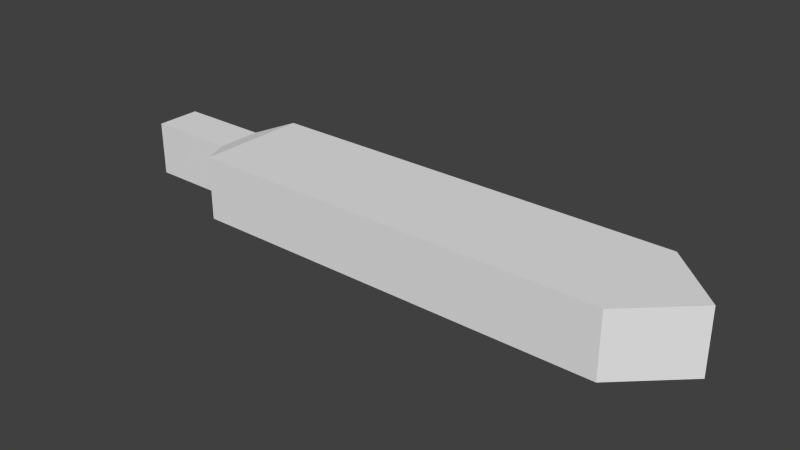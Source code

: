 # Source: GreatswordBlade.blend  (saved by Blender 2.71.0; exported with 4.5.12 LTS)
import bpy
from mathutils import Matrix  # noqa: F401  (used for matrix-valued properties, if any)

bpy.ops.wm.read_factory_settings(use_empty=True)
scene = bpy.context.scene
scene.name = 'Scene'

# ---- collections
col_collection_1 = bpy.data.collections.new('Collection 1'); scene.collection.children.link(col_collection_1)

# ---- world
world_world = bpy.data.worlds.new('World'); scene.world = world_world
world_world.color = (0.05088, 0.05088, 0.05088)
world_world.use_sun_shadow = False
world_world.sun_shadow_jitter_overblur = 0.0
world_world.cycles.sampling_method = 'MANUAL'
world_world.cycles.sample_map_resolution = 256

# ---- meshes
me_cube_001 = bpy.data.meshes.new('Cube.001')
me_cube_001.from_pydata([(0.6152, -1.0, 0.0), (0.6152, 1.0, 0.0), (2.965, 1.0, 0.0), (2.965, -1.0, 0.0), (0.6152, -1.0, 2.0), (0.6152, 1.0, 2.0), (2.965, 1.0, 2.0), (2.965, -1.0, 2.0), (3.297, 0.0, 0.0), (3.297, 0.0, 0.0), (3.297, 0.0, 2.0), (3.297, 0.0, 2.0), (0.5069, -0.3975, 0.155), (0.5069, 0.3975, 0.155), (0.5069, -0.3975, 1.845), (0.5069, 0.3975, 1.845), (0.002122, -0.3975, 0.155), (0.002122, 0.3975, 0.155), (0.002122, -0.3975, 1.845), (0.002122, 0.3975, 1.845), (0.6152, -0.3333, 2.0), (0.6152, 0.3333, 2.0), (0.6152, 0.3333, 0.0), (0.6152, -0.3333, 0.0), (2.965, 0.3333, 2.0), (2.965, -0.3333, 2.0), (2.965, -0.3333, 0.0), (2.965, 0.3333, 0.0), (3.297, 0.0, 2.0), (3.297, 0.0, 2.0), (3.297, 0.0, 0.0), (3.297, 0.0, 0.0), (0.5069, -0.1325, 1.845), (0.5069, 0.1325, 1.845), (0.5069, 0.1325, 0.155), (0.5069, -0.1325, 0.155), (0.002122, -0.1325, 1.845), (0.002122, 0.1325, 1.845), (0.002122, 0.1325, 0.155), (0.002122, -0.1325, 0.155)], [], [(23, 0, 12, 35), (5, 6, 2, 1), (27, 2, 8, 31), (7, 4, 0, 3), (22, 1, 2, 27), (24, 6, 5, 21), (29, 11, 9, 30), (7, 3, 9, 11), (25, 7, 11, 29), (2, 6, 10, 8), (35, 12, 16, 39), (5, 1, 13, 15), (21, 5, 15, 33), (0, 4, 14, 12), (37, 19, 17, 38), (15, 13, 17, 19), (33, 15, 19, 37), (12, 14, 18, 16), (1, 22, 34, 13), (22, 23, 35, 34), (3, 26, 30, 9), (26, 27, 31, 30), (0, 23, 26, 3), (23, 22, 27, 26), (7, 25, 20, 4), (25, 24, 21, 20), (10, 28, 31, 8), (28, 29, 30, 31), (6, 24, 28, 10), (24, 25, 29, 28), (13, 34, 38, 17), (34, 35, 39, 38), (4, 20, 32, 14), (20, 21, 33, 32), (18, 36, 39, 16), (36, 37, 38, 39), (14, 32, 36, 18), (32, 33, 37, 36)])
_ca = me_cube_001.color_attributes.new('Col', 'BYTE_COLOR', 'CORNER')
_ca.data.foreach_set('color', [0.7682, 0.7682, 0.7682, 1.0, 1.0, 1.0, 1.0, 1.0, 0.8714, 0.8714, 0.8714, 1.0, 0.7682, 0.7682, 0.7682, 1.0, 1.0, 1.0, 1.0, 1.0, 1.0, 1.0, 1.0, 1.0, 1.0, 1.0, 1.0, 1.0, 1.0, 1.0, 1.0, 1.0, 0.7682, 0.7682, 0.7682, 1.0, 0.7835, 0.7835, 0.7835, 1.0, 0.7682, 0.7682, 0.7682, 1.0, 0.7682, 0.7682, 0.7682, 1.0, 0.7682, 0.7682, 0.7682, 1.0, 0.8148, 0.8148, 0.8148, 1.0, 0.7682, 0.7682, 0.7682, 1.0, 0.7835, 0.7835, 0.7835, 1.0, 0.8388, 0.8388, 0.8388, 1.0, 0.7682, 0.7682, 0.7682, 1.0, 0.7835, 0.7835, 0.7835, 1.0, 0.7682, 0.7682, 0.7682, 1.0, 0.807, 0.807, 0.807, 1.0, 0.7682, 0.7682, 0.7682, 1.0, 1.0, 1.0, 1.0, 1.0, 1.0, 1.0, 1.0, 1.0, 1.0, 1.0, 1.0, 1.0, 1.0, 1.0, 1.0, 1.0, 1.0, 1.0, 1.0, 1.0, 1.0, 1.0, 1.0, 1.0, 1.0, 1.0, 1.0, 1.0, 1.0, 1.0, 1.0, 1.0, 1.0, 1.0, 1.0, 1.0, 1.0, 1.0, 1.0, 1.0, 1.0, 1.0, 1.0, 1.0, 1.0, 1.0, 1.0, 1.0, 1.0, 1.0, 1.0, 1.0, 1.0, 1.0, 1.0, 1.0, 1.0, 1.0, 1.0, 1.0, 1.0, 1.0, 1.0, 1.0, 1.0, 1.0, 1.0, 1.0, 1.0, 1.0, 1.0, 1.0, 0.7682, 0.7682, 0.7682, 1.0, 0.8714, 0.8714, 0.8714, 1.0, 0.7682, 0.7682, 0.7682, 1.0, 0.7682, 0.7682, 0.7682, 1.0, 1.0, 1.0, 1.0, 1.0, 1.0, 1.0, 1.0, 1.0, 0.7682, 0.7682, 0.7682, 1.0, 1.0, 1.0, 1.0, 1.0, 1.0, 1.0, 1.0, 1.0, 1.0, 1.0, 1.0, 1.0, 1.0, 1.0, 1.0, 1.0, 0.9131, 0.9131, 0.9131, 1.0, 0.7682, 0.7682, 0.7682, 1.0, 0.8148, 0.8148, 0.8148, 1.0, 0.7682, 0.7682, 0.7682, 1.0, 0.7682, 0.7682, 0.7682, 1.0, 0.7682, 0.7682, 0.7682, 1.0, 0.7682, 0.7682, 0.7682, 1.0, 0.7682, 0.7682, 0.7682, 1.0, 0.7682, 0.7682, 0.7682, 1.0, 1.0, 1.0, 1.0, 1.0, 1.0, 1.0, 1.0, 1.0, 1.0, 1.0, 1.0, 1.0, 1.0, 1.0, 1.0, 1.0, 0.9131, 0.9131, 0.9131, 1.0, 1.0, 1.0, 1.0, 1.0, 0.7682, 0.7682, 0.7682, 1.0, 0.7682, 0.7682, 0.7682, 1.0, 0.7682, 0.7682, 0.7682, 1.0, 0.7682, 0.7682, 0.7682, 1.0, 0.7682, 0.7682, 0.7682, 1.0, 0.7682, 0.7682, 0.7682, 1.0, 0.7682, 0.7682, 0.7682, 1.0, 0.8388, 0.8388, 0.8388, 1.0, 0.7682, 0.7682, 0.7682, 1.0, 0.7758, 0.7758, 0.7758, 1.0, 0.8388, 0.8388, 0.8388, 1.0, 0.7682, 0.7682, 0.7682, 1.0, 0.7682, 0.7682, 0.7682, 1.0, 0.7682, 0.7682, 0.7682, 1.0, 0.7835, 0.7835, 0.7835, 1.0, 0.9047, 0.9047, 0.9047, 1.0, 0.7682, 0.7682, 0.7682, 1.0, 0.7682, 0.7682, 0.7682, 1.0, 0.9047, 0.9047, 0.9047, 1.0, 0.7682, 0.7682, 0.7682, 1.0, 0.7682, 0.7682, 0.7682, 1.0, 0.7682, 0.7682, 0.7682, 1.0, 1.0, 1.0, 1.0, 1.0, 0.7682, 0.7682, 0.7682, 1.0, 0.9047, 0.9047, 0.9047, 1.0, 0.7835, 0.7835, 0.7835, 1.0, 0.7682, 0.7682, 0.7682, 1.0, 0.8388, 0.8388, 0.8388, 1.0, 0.7682, 0.7682, 0.7682, 1.0, 0.9047, 0.9047, 0.9047, 1.0, 1.0, 1.0, 1.0, 1.0, 1.0, 1.0, 1.0, 1.0, 1.0, 1.0, 1.0, 1.0, 0.8148, 0.8148, 0.8148, 1.0, 1.0, 1.0, 1.0, 1.0, 0.807, 0.807, 0.807, 1.0, 1.0, 1.0, 1.0, 1.0, 1.0, 1.0, 1.0, 1.0, 1.0, 1.0, 1.0, 1.0, 1.0, 1.0, 1.0, 1.0, 1.0, 1.0, 1.0, 1.0, 1.0, 1.0, 1.0, 1.0, 1.0, 1.0, 1.0, 1.0, 1.0, 1.0, 1.0, 1.0, 1.0, 1.0, 1.0, 1.0, 1.0, 1.0, 1.0, 1.0, 0.7682, 0.7682, 0.7682, 1.0, 0.807, 0.807, 0.807, 1.0, 1.0, 1.0, 1.0, 1.0, 1.0, 1.0, 1.0, 1.0, 0.807, 0.807, 0.807, 1.0, 1.0, 1.0, 1.0, 1.0, 1.0, 1.0, 1.0, 1.0, 1.0, 1.0, 1.0, 1.0, 0.7758, 0.7758, 0.7758, 1.0, 0.7682, 0.7682, 0.7682, 1.0, 0.7682, 0.7682, 0.7682, 1.0, 0.7682, 0.7682, 0.7682, 1.0, 0.7682, 0.7682, 0.7682, 1.0, 0.7682, 0.7682, 0.7682, 1.0, 0.7682, 0.7682, 0.7682, 1.0, 0.7682, 0.7682, 0.7682, 1.0, 0.8148, 0.8148, 0.8148, 1.0, 1.0, 1.0, 1.0, 1.0, 0.7913, 0.7913, 0.7913, 1.0, 0.7682, 0.7682, 0.7682, 1.0, 1.0, 1.0, 1.0, 1.0, 1.0, 1.0, 1.0, 1.0, 0.9131, 0.9131, 0.9131, 1.0, 0.7913, 0.7913, 0.7913, 1.0, 0.7682, 0.7682, 0.7682, 1.0, 0.7682, 0.7682, 0.7682, 1.0, 0.7758, 0.7758, 0.7758, 1.0, 0.8963, 0.8963, 0.8963, 1.0, 0.7682, 0.7682, 0.7682, 1.0, 0.7682, 0.7682, 0.7682, 1.0, 0.7682, 0.7682, 0.7682, 1.0, 0.7758, 0.7758, 0.7758, 1.0, 0.7682, 0.7682, 0.7682, 1.0, 0.7913, 0.7913, 0.7913, 1.0, 0.7682, 0.7682, 0.7682, 1.0, 0.7682, 0.7682, 0.7682, 1.0, 0.7913, 0.7913, 0.7913, 1.0, 0.9131, 0.9131, 0.9131, 1.0, 0.7682, 0.7682, 0.7682, 1.0, 0.7682, 0.7682, 0.7682, 1.0])
me_cube_001.use_remesh_preserve_volume = False
me_cube_001.use_remesh_preserve_attributes = False
me_cube_001.use_mirror_vertex_groups = False
me_cube_001.update()

# ---- objects
ob_cube = bpy.data.objects.new('Cube', me_cube_001)

# ---- transforms, parenting, visibility, modifiers, constraints
ob_cube.location = (0.0, 0.0, 0.0)
ob_cube.scale = (0.3035, 0.09474, 0.05393)
ob_cube.lineart.crease_threshold = 0.0

# ---- collection membership
col_collection_1.objects.link(ob_cube)

# ---- scene / render settings (as saved in the file)
scene.frame_start = 1; scene.frame_end = 250; scene.frame_set(1)
scene.render.engine = 'BLENDER_EEVEE_NEXT'
scene.render.resolution_percentage = 50
scene.render.dither_intensity = 0.0
scene.cycles.use_denoising = False
scene.cycles.samples = 10
scene.cycles.sampling_pattern = 'TABULATED_SOBOL'
scene.cycles.light_sampling_threshold = 0.0
scene.cycles.use_adaptive_sampling = False
scene.cycles.use_light_tree = False
scene.cycles.blur_glossy = 0.0
scene.cycles.volume_bounces = 1
scene.cycles.pixel_filter_type = 'GAUSSIAN'
scene.cycles.sample_clamp_indirect = 0.0
scene.view_settings.view_transform = 'Standard'
bpy.context.view_layer.update()

# ---- added for rendering (the .blend has no active camera and no usable light): camera, sun
cam_auto = bpy.data.cameras.new('AutoCamera')
cam_auto.lens = 50.0
cam_auto.sensor_width = 36.0
cam_auto.clip_end = 1000.0
ob_auto_camera = bpy.data.objects.new('AutoCamera', cam_auto)
scene.collection.objects.link(ob_auto_camera)
ob_auto_camera.location = (1.4476, -1.13635, 0.811501)
ob_auto_camera.rotation_euler = (1.09748, -7.21219e-08, 0.694738)
scene.camera = ob_auto_camera
light_auto_sun = bpy.data.lights.new('AutoSun', 'SUN')
light_auto_sun.energy = 3.0
light_auto_sun.angle = 0.0523599
ob_auto_sun = bpy.data.objects.new('AutoSun', light_auto_sun)
scene.collection.objects.link(ob_auto_sun)
ob_auto_sun.rotation_euler = (0.872665, 0.174533, 0.523599)
bpy.context.view_layer.update()
